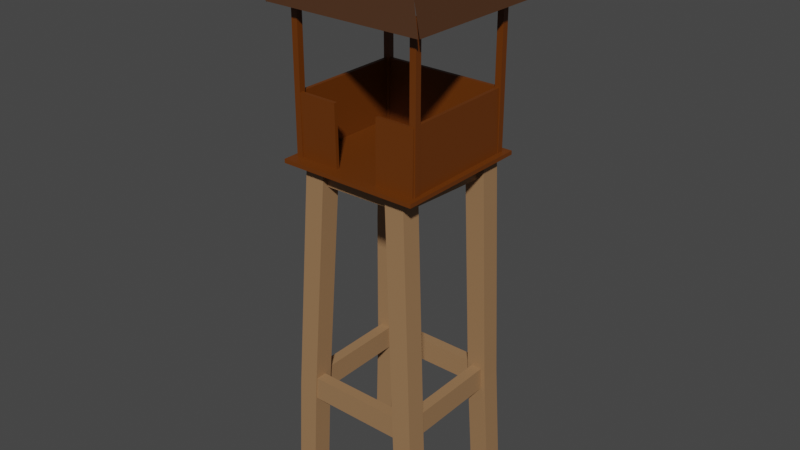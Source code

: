 # Source: tower.blend  (saved by Blender 2.91.10; exported with 4.5.12 LTS)
import bpy
from mathutils import Matrix  # noqa: F401  (used for matrix-valued properties, if any)

bpy.ops.wm.read_factory_settings(use_empty=True)
scene = bpy.context.scene
scene.name = 'Scene'

# ---- collections
col_collection = bpy.data.collections.new('Collection'); scene.collection.children.link(col_collection)

# ---- materials (node trees are filled in below, after node groups)
mat_material_004 = bpy.data.materials.new('Material.004')
mat_material_004.use_transparent_shadow = False
mat_material_001 = bpy.data.materials.new('Material.001')
mat_material_001.use_transparent_shadow = False
mat_material_003 = bpy.data.materials.new('Material.003')
mat_material_003.use_transparent_shadow = False
mat_material_005 = bpy.data.materials.new('Material.005')
mat_material_005.use_transparent_shadow = False
mat_material_007 = bpy.data.materials.new('Material.007')
mat_material_007.use_transparent_shadow = False
mat_material_008 = bpy.data.materials.new('Material.008')
mat_material_008.use_transparent_shadow = False
mat_material_006 = bpy.data.materials.new('Material.006')
mat_material_006.use_transparent_shadow = False
mat_material_011 = bpy.data.materials.new('Material.011')
mat_material_011.use_transparent_shadow = False
mat_material_009 = bpy.data.materials.new('Material.009')
mat_material_009.use_transparent_shadow = False
mat_material_010 = bpy.data.materials.new('Material.010')
mat_material_010.use_transparent_shadow = False
mat_material_002 = bpy.data.materials.new('Material.002')
mat_material_002.use_transparent_shadow = False
mat_material_012 = bpy.data.materials.new('Material.012')
mat_material_012.use_transparent_shadow = False
mat_material_014 = bpy.data.materials.new('Material.014')
mat_material_014.use_transparent_shadow = False
mat_material_015 = bpy.data.materials.new('Material.015')
mat_material_015.use_transparent_shadow = False

# ---- material node trees
mat_material_004.use_nodes = True; mat_material_004.node_tree.nodes.clear()
_N = mat_material_004.node_tree.nodes; _L = mat_material_004.node_tree.links
n0 = _N.new('ShaderNodeBsdfPrincipled'); n0.name = 'Principled BSDF'; n0.location = (10, 300)
n0.distribution = 'GGX'
n0.subsurface_method = 'BURLEY'
n0.inputs[0].default_value = (0.3278, 0.1812, 0.0865, 1.0)
n0.inputs[3].default_value = 1.45
n0.inputs[27].default_value = (0.0, 0.0, 0.0, 1.0)
n0.inputs[28].default_value = 1.0
n1 = _N.new('ShaderNodeOutputMaterial'); n1.name = 'Material Output'; n1.location = (300, 300)
_L.new(n0.outputs[0], n1.inputs[0])
n1.is_active_output = True
mat_material_001.use_nodes = True; mat_material_001.node_tree.nodes.clear()
_N = mat_material_001.node_tree.nodes; _L = mat_material_001.node_tree.links
n0 = _N.new('ShaderNodeBsdfPrincipled'); n0.name = 'Principled BSDF'; n0.location = (10, 300)
n0.distribution = 'GGX'
n0.subsurface_method = 'BURLEY'
n0.inputs[0].default_value = (0.3278, 0.1812, 0.0865, 1.0)
n0.inputs[3].default_value = 1.45
n0.inputs[27].default_value = (0.0, 0.0, 0.0, 1.0)
n0.inputs[28].default_value = 1.0
n1 = _N.new('ShaderNodeOutputMaterial'); n1.name = 'Material Output'; n1.location = (300, 300)
_L.new(n0.outputs[0], n1.inputs[0])
n1.is_active_output = True
mat_material_003.use_nodes = True; mat_material_003.node_tree.nodes.clear()
_N = mat_material_003.node_tree.nodes; _L = mat_material_003.node_tree.links
n0 = _N.new('ShaderNodeOutputMaterial'); n0.name = 'Material Output'; n0.location = (300, 300)
n1 = _N.new('ShaderNodeBsdfPrincipled'); n1.name = 'Principled BSDF'; n1.location = (10, 300)
n1.distribution = 'GGX'
n1.subsurface_method = 'BURLEY'
n1.inputs[0].default_value = (0.3278, 0.1812, 0.0865, 1.0)
n1.inputs[3].default_value = 1.45
n1.inputs[27].default_value = (0.0, 0.0, 0.0, 1.0)
n1.inputs[28].default_value = 1.0
_L.new(n1.outputs[0], n0.inputs[0])
n0.is_active_output = True
mat_material_005.use_nodes = True; mat_material_005.node_tree.nodes.clear()
_N = mat_material_005.node_tree.nodes; _L = mat_material_005.node_tree.links
n0 = _N.new('ShaderNodeBsdfPrincipled'); n0.name = 'Principled BSDF'; n0.location = (10, 300)
n0.distribution = 'GGX'
n0.subsurface_method = 'BURLEY'
n0.inputs[0].default_value = (0.3278, 0.1812, 0.0865, 1.0)
n0.inputs[3].default_value = 1.45
n0.inputs[27].default_value = (0.0, 0.0, 0.0, 1.0)
n0.inputs[28].default_value = 1.0
n1 = _N.new('ShaderNodeOutputMaterial'); n1.name = 'Material Output'; n1.location = (300, 300)
_L.new(n0.outputs[0], n1.inputs[0])
n1.is_active_output = True
mat_material_007.use_nodes = True; mat_material_007.node_tree.nodes.clear()
_N = mat_material_007.node_tree.nodes; _L = mat_material_007.node_tree.links
n0 = _N.new('ShaderNodeBsdfPrincipled'); n0.name = 'Principled BSDF'; n0.location = (10, 300)
n0.distribution = 'GGX'
n0.subsurface_method = 'BURLEY'
n0.inputs[0].default_value = (0.3278, 0.1812, 0.0865, 1.0)
n0.inputs[3].default_value = 1.45
n0.inputs[27].default_value = (0.0, 0.0, 0.0, 1.0)
n0.inputs[28].default_value = 1.0
n1 = _N.new('ShaderNodeOutputMaterial'); n1.name = 'Material Output'; n1.location = (300, 300)
_L.new(n0.outputs[0], n1.inputs[0])
n1.is_active_output = True
mat_material_008.use_nodes = True; mat_material_008.node_tree.nodes.clear()
_N = mat_material_008.node_tree.nodes; _L = mat_material_008.node_tree.links
n0 = _N.new('ShaderNodeBsdfPrincipled'); n0.name = 'Principled BSDF'; n0.location = (10, 300)
n0.distribution = 'GGX'
n0.subsurface_method = 'BURLEY'
n0.inputs[0].default_value = (0.3278, 0.1812, 0.0865, 1.0)
n0.inputs[3].default_value = 1.45
n0.inputs[27].default_value = (0.0, 0.0, 0.0, 1.0)
n0.inputs[28].default_value = 1.0
n1 = _N.new('ShaderNodeOutputMaterial'); n1.name = 'Material Output'; n1.location = (300, 300)
_L.new(n0.outputs[0], n1.inputs[0])
n1.is_active_output = True
mat_material_006.use_nodes = True; mat_material_006.node_tree.nodes.clear()
_N = mat_material_006.node_tree.nodes; _L = mat_material_006.node_tree.links
n0 = _N.new('ShaderNodeBsdfPrincipled'); n0.name = 'Principled BSDF'; n0.location = (10, 300)
n0.distribution = 'GGX'
n0.subsurface_method = 'BURLEY'
n0.inputs[0].default_value = (0.3278, 0.1812, 0.0865, 1.0)
n0.inputs[3].default_value = 1.45
n0.inputs[27].default_value = (0.0, 0.0, 0.0, 1.0)
n0.inputs[28].default_value = 1.0
n1 = _N.new('ShaderNodeOutputMaterial'); n1.name = 'Material Output'; n1.location = (300, 300)
_L.new(n0.outputs[0], n1.inputs[0])
n1.is_active_output = True
mat_material_011.use_nodes = True; mat_material_011.node_tree.nodes.clear()
_N = mat_material_011.node_tree.nodes; _L = mat_material_011.node_tree.links
n0 = _N.new('ShaderNodeBsdfPrincipled'); n0.name = 'Principled BSDF'; n0.location = (10, 300)
n0.distribution = 'GGX'
n0.subsurface_method = 'BURLEY'
n0.inputs[0].default_value = (0.3278, 0.1812, 0.0865, 1.0)
n0.inputs[3].default_value = 1.45
n0.inputs[27].default_value = (0.0, 0.0, 0.0, 1.0)
n0.inputs[28].default_value = 1.0
n1 = _N.new('ShaderNodeOutputMaterial'); n1.name = 'Material Output'; n1.location = (300, 300)
_L.new(n0.outputs[0], n1.inputs[0])
n1.is_active_output = True
mat_material_009.use_nodes = True; mat_material_009.node_tree.nodes.clear()
_N = mat_material_009.node_tree.nodes; _L = mat_material_009.node_tree.links
n0 = _N.new('ShaderNodeBsdfPrincipled'); n0.name = 'Principled BSDF'; n0.location = (10, 300)
n0.distribution = 'GGX'
n0.subsurface_method = 'BURLEY'
n0.inputs[0].default_value = (0.3278, 0.1812, 0.0865, 1.0)
n0.inputs[3].default_value = 1.45
n0.inputs[27].default_value = (0.0, 0.0, 0.0, 1.0)
n0.inputs[28].default_value = 1.0
n1 = _N.new('ShaderNodeOutputMaterial'); n1.name = 'Material Output'; n1.location = (300, 300)
_L.new(n0.outputs[0], n1.inputs[0])
n1.is_active_output = True
mat_material_010.use_nodes = True; mat_material_010.node_tree.nodes.clear()
_N = mat_material_010.node_tree.nodes; _L = mat_material_010.node_tree.links
n0 = _N.new('ShaderNodeBsdfPrincipled'); n0.name = 'Principled BSDF'; n0.location = (10, 300)
n0.distribution = 'GGX'
n0.subsurface_method = 'BURLEY'
n0.inputs[0].default_value = (0.3278, 0.1812, 0.0865, 1.0)
n0.inputs[3].default_value = 1.45
n0.inputs[27].default_value = (0.0, 0.0, 0.0, 1.0)
n0.inputs[28].default_value = 1.0
n1 = _N.new('ShaderNodeOutputMaterial'); n1.name = 'Material Output'; n1.location = (300, 300)
_L.new(n0.outputs[0], n1.inputs[0])
n1.is_active_output = True
mat_material_002.use_nodes = True; mat_material_002.node_tree.nodes.clear()
_N = mat_material_002.node_tree.nodes; _L = mat_material_002.node_tree.links
n0 = _N.new('ShaderNodeBsdfPrincipled'); n0.name = 'Principled BSDF'; n0.location = (10, 300)
n0.distribution = 'GGX'
n0.subsurface_method = 'BURLEY'
n0.inputs[0].default_value = (0.3278, 0.1812, 0.0865, 1.0)
n0.inputs[3].default_value = 1.45
n0.inputs[27].default_value = (0.0, 0.0, 0.0, 1.0)
n0.inputs[28].default_value = 1.0
n1 = _N.new('ShaderNodeOutputMaterial'); n1.name = 'Material Output'; n1.location = (300, 300)
_L.new(n0.outputs[0], n1.inputs[0])
n1.is_active_output = True
mat_material_012.use_nodes = True; mat_material_012.node_tree.nodes.clear()
_N = mat_material_012.node_tree.nodes; _L = mat_material_012.node_tree.links
n0 = _N.new('ShaderNodeBsdfPrincipled'); n0.name = 'Principled BSDF'; n0.location = (10, 300)
n0.distribution = 'GGX'
n0.subsurface_method = 'BURLEY'
n0.inputs[0].default_value = (0.1329, 0.0331, 0.0, 1.0)
n0.inputs[3].default_value = 1.45
n0.inputs[27].default_value = (0.0, 0.0, 0.0, 1.0)
n0.inputs[28].default_value = 1.0
n1 = _N.new('ShaderNodeOutputMaterial'); n1.name = 'Material Output'; n1.location = (300, 300)
_L.new(n0.outputs[0], n1.inputs[0])
n1.is_active_output = True
mat_material_014.use_nodes = True; mat_material_014.node_tree.nodes.clear()
_N = mat_material_014.node_tree.nodes; _L = mat_material_014.node_tree.links
n0 = _N.new('ShaderNodeBsdfPrincipled'); n0.name = 'Principled BSDF'; n0.location = (10, 300)
n0.distribution = 'GGX'
n0.subsurface_method = 'BURLEY'
n0.inputs[0].default_value = (0.05613, 0.02217, 0.008023, 1.0)
n0.inputs[3].default_value = 1.45
n0.inputs[27].default_value = (0.0, 0.0, 0.0, 1.0)
n0.inputs[28].default_value = 1.0
n1 = _N.new('ShaderNodeOutputMaterial'); n1.name = 'Material Output'; n1.location = (300, 300)
_L.new(n0.outputs[0], n1.inputs[0])
n1.is_active_output = True
mat_material_015.use_nodes = True; mat_material_015.node_tree.nodes.clear()
_N = mat_material_015.node_tree.nodes; _L = mat_material_015.node_tree.links
n0 = _N.new('ShaderNodeBsdfPrincipled'); n0.name = 'Principled BSDF'; n0.location = (10, 300)
n0.distribution = 'GGX'
n0.subsurface_method = 'BURLEY'
n0.inputs[0].default_value = (0.05613, 0.02217, 0.008023, 1.0)
n0.inputs[3].default_value = 1.45
n0.inputs[27].default_value = (0.0, 0.0, 0.0, 1.0)
n0.inputs[28].default_value = 1.0
n1 = _N.new('ShaderNodeOutputMaterial'); n1.name = 'Material Output'; n1.location = (300, 300)
_L.new(n0.outputs[0], n1.inputs[0])
n1.is_active_output = True

# ---- world
world_world = bpy.data.worlds.new('World'); scene.world = world_world
world_world.use_nodes = True; world_world.node_tree.nodes.clear()
_N = world_world.node_tree.nodes; _L = world_world.node_tree.links
n0 = _N.new('ShaderNodeOutputWorld'); n0.name = 'World Output'; n0.location = (300, 300)
n1 = _N.new('ShaderNodeBackground'); n1.name = 'Background'; n1.location = (10, 300)
n1.inputs[0].default_value = (0.05088, 0.05088, 0.05088, 1.0)
_L.new(n1.outputs[0], n0.inputs[0])
n0.is_active_output = True
world_world.color = (0.05088, 0.05088, 0.05088)
world_world.use_sun_shadow = False
world_world.sun_shadow_jitter_overblur = 0.0

# ---- meshes
me_cube_003 = bpy.data.meshes.new('Cube.003')
me_cube_003.from_pydata([(-0.2245, -1.424, -1.007), (-2.618, -0.03307, 1.019), (-0.2245, 0.5762, -1.007), (-2.618, 1.967, 1.019), (1.776, -1.424, -1.007), (-0.6182, -0.03307, 1.019), (1.776, 0.5762, -1.007), (-0.6182, 1.967, 1.019), (-1.0, -1.0, -0.3393), (-1.0, 1.0, -0.3393), (1.0, 1.0, -0.3393), (1.0, -1.0, -0.3393), (-12.95, -1.326, -1.027), (-11.22, -0.3347, 1.027), (-12.95, 0.6739, -1.027), (-11.22, 1.665, 1.027), (-10.95, -1.326, -1.027), (-9.222, -0.3347, 1.027), (-10.95, 0.6739, -1.027), (-9.222, 1.665, 1.027), (-12.59, -1.0, -0.3471), (-12.59, 1.0, -0.3471), (-10.59, 1.0, -0.3471), (-10.59, -1.0, -0.3471)], [], [(8, 1, 3, 9), (9, 3, 7, 10), (10, 7, 5, 11), (11, 5, 1, 8), (2, 6, 4, 0), (7, 3, 1, 5), (4, 11, 8, 0), (6, 10, 11, 4), (2, 9, 10, 6), (0, 8, 9, 2), (20, 13, 15, 21), (21, 15, 19, 22), (22, 19, 17, 23), (23, 17, 13, 20), (14, 18, 16, 12), (19, 15, 13, 17), (16, 23, 20, 12), (18, 22, 23, 16), (14, 21, 22, 18), (12, 20, 21, 14)])
_uv = me_cube_003.uv_layers.new(name='UVMap')
_uv.uv.foreach_set('vector', [0.4576, 0.0, 0.625, 0.0, 0.625, 0.25, 0.4576, 0.25, 0.4576, 0.25, 0.625, 0.25, 0.625, 0.5, 0.4576, 0.5, 0.4576, 0.5, 0.625, 0.5, 0.625, 0.75, 0.4576, 0.75, 0.4576, 0.75, 0.625, 0.75, 0.625, 1.0, 0.4576, 1.0, 0.125, 0.5, 0.375, 0.5, 0.375, 0.75, 0.125, 0.75, 0.625, 0.5, 0.875, 0.5, 0.875, 0.75, 0.625, 0.75, 0.375, 0.75, 0.4576, 0.75, 0.4576, 1.0, 0.375, 1.0, 0.375, 0.5, 0.4576, 0.5, 0.4576, 0.75, 0.375, 0.75, 0.375, 0.25, 0.4576, 0.25, 0.4576, 0.5, 0.375, 0.5, 0.375, 0.0, 0.4576, 0.0, 0.4576, 0.25, 0.375, 0.25, 0.4577, 0.0, 0.625, 0.0, 0.625, 0.25, 0.4577, 0.25, 0.4577, 0.25, 0.625, 0.25, 0.625, 0.5, 0.4577, 0.5, 0.4577, 0.5, 0.625, 0.5, 0.625, 0.75, 0.4577, 0.75, 0.4577, 0.75, 0.625, 0.75, 0.625, 1.0, 0.4577, 1.0, 0.125, 0.5, 0.375, 0.5, 0.375, 0.75, 0.125, 0.75, 0.625, 0.5, 0.875, 0.5, 0.875, 0.75, 0.625, 0.75, 0.375, 0.75, 0.4577, 0.75, 0.4577, 1.0, 0.375, 1.0, 0.375, 0.5, 0.4577, 0.5, 0.4577, 0.75, 0.375, 0.75, 0.375, 0.25, 0.4577, 0.25, 0.4577, 0.5, 0.375, 0.5, 0.375, 0.0, 0.4577, 0.0, 0.4577, 0.25, 0.375, 0.25])
me_cube_003.materials.append(mat_material_004)
me_cube_003.use_remesh_fix_poles = True
me_cube_003.use_remesh_preserve_attributes = False
me_cube_003.use_mirror_vertex_groups = False
me_cube_003.update()
me_cube_004 = bpy.data.meshes.new('Cube.004')
me_cube_004.from_pydata([(-0.6334, -0.3115, -1.033), (-1.475, -1.836, 0.9976), (-0.6334, 1.688, -1.033), (-1.475, 0.164, 0.9976), (1.367, -0.3115, -1.033), (0.5249, -1.836, 0.9976), (1.367, 1.688, -1.033), (0.5249, 0.164, 0.9976), (-1.0, -1.0, -0.3175), (-1.0, 1.0, -0.3175), (1.0, 1.0, -0.3175), (1.0, -1.0, -0.3175)], [], [(8, 1, 3, 9), (9, 3, 7, 10), (10, 7, 5, 11), (11, 5, 1, 8), (2, 6, 4, 0), (7, 3, 1, 5), (4, 11, 8, 0), (6, 10, 11, 4), (2, 9, 10, 6), (0, 8, 9, 2)])
_uv = me_cube_004.uv_layers.new(name='UVMap')
_uv.uv.foreach_set('vector', [0.4603, 0.0, 0.625, 0.0, 0.625, 0.25, 0.4603, 0.25, 0.4603, 0.25, 0.625, 0.25, 0.625, 0.5, 0.4603, 0.5, 0.4603, 0.5, 0.625, 0.5, 0.625, 0.75, 0.4603, 0.75, 0.4603, 0.75, 0.625, 0.75, 0.625, 1.0, 0.4603, 1.0, 0.125, 0.5, 0.375, 0.5, 0.375, 0.75, 0.125, 0.75, 0.625, 0.5, 0.875, 0.5, 0.875, 0.75, 0.625, 0.75, 0.375, 0.75, 0.4603, 0.75, 0.4603, 1.0, 0.375, 1.0, 0.375, 0.5, 0.4603, 0.5, 0.4603, 0.75, 0.375, 0.75, 0.375, 0.25, 0.4603, 0.25, 0.4603, 0.5, 0.375, 0.5, 0.375, 0.0, 0.4603, 0.0, 0.4603, 0.25, 0.375, 0.25])
me_cube_004.materials.append(mat_material_001)
me_cube_004.use_remesh_fix_poles = True
me_cube_004.use_remesh_preserve_attributes = False
me_cube_004.use_mirror_vertex_groups = False
me_cube_004.update()
me_cube_006 = bpy.data.meshes.new('Cube.006')
me_cube_006.from_pydata([(-1.587, -0.7298, -1.013), (-0.1103, -1.598, 1.0), (-1.587, 1.27, -1.013), (-0.1103, 0.1105, 1.0), (0.4131, -0.7298, -1.013), (1.598, -1.598, 1.0), (0.4131, 1.27, -1.013), (1.598, 0.1105, 1.0), (-0.7187, -1.234, 0.439), (-0.7187, 0.5549, 0.439), (1.071, 0.5549, 0.439), (1.071, -1.234, 0.439), (-0.9831, 0.906, -0.3226), (0.9178, 0.906, -0.3226), (0.9178, -0.9949, -0.3226), (-0.9831, -0.9949, -0.3226)], [], [(8, 1, 3, 9), (9, 3, 7, 10), (10, 7, 5, 11), (11, 5, 1, 8), (2, 6, 4, 0), (7, 3, 1, 5), (14, 11, 8, 15), (13, 10, 11, 14), (12, 9, 10, 13), (15, 8, 9, 12), (0, 15, 12, 2), (2, 12, 13, 6), (6, 13, 14, 4), (4, 14, 15, 0)])
_uv = me_cube_006.uv_layers.new(name='UVMap')
_uv.uv.foreach_set('vector', [0.5553, 0.0, 0.625, 0.0, 0.625, 0.25, 0.5553, 0.25, 0.5553, 0.25, 0.625, 0.25, 0.625, 0.5, 0.5553, 0.5, 0.5553, 0.5, 0.625, 0.5, 0.625, 0.75, 0.5553, 0.75, 0.5553, 0.75, 0.625, 0.75, 0.625, 1.0, 0.5553, 1.0, 0.125, 0.5, 0.375, 0.5, 0.375, 0.75, 0.125, 0.75, 0.625, 0.5, 0.875, 0.5, 0.875, 0.75, 0.625, 0.75, 0.4599, 0.75, 0.5553, 0.75, 0.5553, 1.0, 0.4599, 1.0, 0.4599, 0.5, 0.5553, 0.5, 0.5553, 0.75, 0.4599, 0.75, 0.4599, 0.25, 0.5553, 0.25, 0.5553, 0.5, 0.4599, 0.5, 0.4599, 0.0, 0.5553, 0.0, 0.5553, 0.25, 0.4599, 0.25, 0.375, 0.0, 0.4599, 0.0, 0.4599, 0.25, 0.375, 0.25, 0.375, 0.25, 0.4599, 0.25, 0.4599, 0.5, 0.375, 0.5, 0.375, 0.5, 0.4599, 0.5, 0.4599, 0.75, 0.375, 0.75, 0.375, 0.75, 0.4599, 0.75, 0.4599, 1.0, 0.375, 1.0])
me_cube_006.materials.append(mat_material_003)
me_cube_006.use_remesh_fix_poles = True
me_cube_006.use_remesh_preserve_attributes = False
me_cube_006.use_mirror_vertex_groups = False
me_cube_006.update()
me_cube_007 = bpy.data.meshes.new('Cube.007')
me_cube_007.from_pydata([(-1.0, -1.0, -1.0), (-1.0, -1.0, 1.0), (-1.0, 1.0, -1.0), (-1.0, 1.0, 1.0), (1.0, -1.0, -1.0), (1.0, -1.0, 1.0), (1.0, 1.0, -1.0), (1.0, 1.0, 1.0)], [], [(0, 1, 3, 2), (2, 3, 7, 6), (6, 7, 5, 4), (4, 5, 1, 0), (2, 6, 4, 0), (7, 3, 1, 5)])
_uv = me_cube_007.uv_layers.new(name='UVMap')
_uv.uv.foreach_set('vector', [0.375, 0.0, 0.625, 0.0, 0.625, 0.25, 0.375, 0.25, 0.375, 0.25, 0.625, 0.25, 0.625, 0.5, 0.375, 0.5, 0.375, 0.5, 0.625, 0.5, 0.625, 0.75, 0.375, 0.75, 0.375, 0.75, 0.625, 0.75, 0.625, 1.0, 0.375, 1.0, 0.125, 0.5, 0.375, 0.5, 0.375, 0.75, 0.125, 0.75, 0.625, 0.5, 0.875, 0.5, 0.875, 0.75, 0.625, 0.75])
me_cube_007.materials.append(mat_material_005)
me_cube_007.use_remesh_fix_poles = True
me_cube_007.use_remesh_preserve_attributes = False
me_cube_007.use_mirror_vertex_groups = False
me_cube_007.update()
me_cube_008 = bpy.data.meshes.new('Cube.008')
me_cube_008.from_pydata([(-1.0, -1.0, -1.0), (-1.0, -1.0, 1.0), (-1.0, 1.0, -1.0), (-1.0, 1.0, 1.0), (1.0, -1.0, -1.0), (1.0, -1.0, 1.0), (1.0, 1.0, -1.0), (1.0, 1.0, 1.0)], [], [(0, 1, 3, 2), (2, 3, 7, 6), (6, 7, 5, 4), (4, 5, 1, 0), (2, 6, 4, 0), (7, 3, 1, 5)])
_uv = me_cube_008.uv_layers.new(name='UVMap')
_uv.uv.foreach_set('vector', [0.375, 0.0, 0.625, 0.0, 0.625, 0.25, 0.375, 0.25, 0.375, 0.25, 0.625, 0.25, 0.625, 0.5, 0.375, 0.5, 0.375, 0.5, 0.625, 0.5, 0.625, 0.75, 0.375, 0.75, 0.375, 0.75, 0.625, 0.75, 0.625, 1.0, 0.375, 1.0, 0.125, 0.5, 0.375, 0.5, 0.375, 0.75, 0.125, 0.75, 0.625, 0.5, 0.875, 0.5, 0.875, 0.75, 0.625, 0.75])
me_cube_008.materials.append(mat_material_007)
me_cube_008.use_remesh_fix_poles = True
me_cube_008.use_remesh_preserve_attributes = False
me_cube_008.use_mirror_vertex_groups = False
me_cube_008.update()
me_cube_011 = bpy.data.meshes.new('Cube.011')
me_cube_011.from_pydata([(-1.0, -1.0, -1.0), (-1.0, -1.0, 1.0), (-1.0, 1.0, -1.0), (-1.0, 1.0, 1.0), (1.0, -1.0, -1.0), (1.0, -1.0, 1.0), (1.0, 1.0, -1.0), (1.0, 1.0, 1.0)], [], [(0, 1, 3, 2), (2, 3, 7, 6), (6, 7, 5, 4), (4, 5, 1, 0), (2, 6, 4, 0), (7, 3, 1, 5)])
_uv = me_cube_011.uv_layers.new(name='UVMap')
_uv.uv.foreach_set('vector', [0.375, 0.0, 0.625, 0.0, 0.625, 0.25, 0.375, 0.25, 0.375, 0.25, 0.625, 0.25, 0.625, 0.5, 0.375, 0.5, 0.375, 0.5, 0.625, 0.5, 0.625, 0.75, 0.375, 0.75, 0.375, 0.75, 0.625, 0.75, 0.625, 1.0, 0.375, 1.0, 0.125, 0.5, 0.375, 0.5, 0.375, 0.75, 0.125, 0.75, 0.625, 0.5, 0.875, 0.5, 0.875, 0.75, 0.625, 0.75])
me_cube_011.materials.append(mat_material_008)
me_cube_011.use_remesh_fix_poles = True
me_cube_011.use_remesh_preserve_attributes = False
me_cube_011.use_mirror_vertex_groups = False
me_cube_011.update()
me_cube_012 = bpy.data.meshes.new('Cube.012')
me_cube_012.from_pydata([(-1.0, -1.0, -1.0), (-1.0, -1.0, 1.0), (-1.0, 1.0, -1.0), (-1.0, 1.0, 1.0), (1.0, -1.0, -1.0), (1.0, -1.0, 1.0), (1.0, 1.0, -1.0), (1.0, 1.0, 1.0)], [], [(0, 1, 3, 2), (2, 3, 7, 6), (6, 7, 5, 4), (4, 5, 1, 0), (2, 6, 4, 0), (7, 3, 1, 5)])
_uv = me_cube_012.uv_layers.new(name='UVMap')
_uv.uv.foreach_set('vector', [0.375, 0.0, 0.625, 0.0, 0.625, 0.25, 0.375, 0.25, 0.375, 0.25, 0.625, 0.25, 0.625, 0.5, 0.375, 0.5, 0.375, 0.5, 0.625, 0.5, 0.625, 0.75, 0.375, 0.75, 0.375, 0.75, 0.625, 0.75, 0.625, 1.0, 0.375, 1.0, 0.125, 0.5, 0.375, 0.5, 0.375, 0.75, 0.125, 0.75, 0.625, 0.5, 0.875, 0.5, 0.875, 0.75, 0.625, 0.75])
me_cube_012.materials.append(mat_material_006)
me_cube_012.use_remesh_fix_poles = True
me_cube_012.use_remesh_preserve_attributes = False
me_cube_012.use_mirror_vertex_groups = False
me_cube_012.update()
me_cube_013 = bpy.data.meshes.new('Cube.013')
me_cube_013.from_pydata([(-1.0, -1.0, -1.0), (-1.0, -1.0, 1.0), (-1.0, 1.0, -1.0), (-1.0, 1.0, 1.0), (1.0, -1.0, -1.0), (1.0, -1.0, 1.0), (1.0, 1.0, -1.0), (1.0, 1.0, 1.0)], [], [(0, 1, 3, 2), (2, 3, 7, 6), (6, 7, 5, 4), (4, 5, 1, 0), (2, 6, 4, 0), (7, 3, 1, 5)])
_uv = me_cube_013.uv_layers.new(name='UVMap')
_uv.uv.foreach_set('vector', [0.375, 0.0, 0.625, 0.0, 0.625, 0.25, 0.375, 0.25, 0.375, 0.25, 0.625, 0.25, 0.625, 0.5, 0.375, 0.5, 0.375, 0.5, 0.625, 0.5, 0.625, 0.75, 0.375, 0.75, 0.375, 0.75, 0.625, 0.75, 0.625, 1.0, 0.375, 1.0, 0.125, 0.5, 0.375, 0.5, 0.375, 0.75, 0.125, 0.75, 0.625, 0.5, 0.875, 0.5, 0.875, 0.75, 0.625, 0.75])
me_cube_013.materials.append(mat_material_011)
me_cube_013.use_remesh_fix_poles = True
me_cube_013.use_remesh_preserve_attributes = False
me_cube_013.use_mirror_vertex_groups = False
me_cube_013.update()
me_cube_016 = bpy.data.meshes.new('Cube.016')
me_cube_016.from_pydata([(-1.0, -1.0, -1.0), (-1.0, -1.0, 1.0), (-1.0, 1.0, -1.0), (-1.0, 1.0, 1.0), (1.0, -1.0, -1.0), (1.0, -1.0, 1.0), (1.0, 1.0, -1.0), (1.0, 1.0, 1.0)], [], [(0, 1, 3, 2), (2, 3, 7, 6), (6, 7, 5, 4), (4, 5, 1, 0), (2, 6, 4, 0), (7, 3, 1, 5)])
_uv = me_cube_016.uv_layers.new(name='UVMap')
_uv.uv.foreach_set('vector', [0.375, 0.0, 0.625, 0.0, 0.625, 0.25, 0.375, 0.25, 0.375, 0.25, 0.625, 0.25, 0.625, 0.5, 0.375, 0.5, 0.375, 0.5, 0.625, 0.5, 0.625, 0.75, 0.375, 0.75, 0.375, 0.75, 0.625, 0.75, 0.625, 1.0, 0.375, 1.0, 0.125, 0.5, 0.375, 0.5, 0.375, 0.75, 0.125, 0.75, 0.625, 0.5, 0.875, 0.5, 0.875, 0.75, 0.625, 0.75])
me_cube_016.materials.append(mat_material_009)
me_cube_016.use_remesh_fix_poles = True
me_cube_016.use_remesh_preserve_attributes = False
me_cube_016.use_mirror_vertex_groups = False
me_cube_016.update()
me_cube_017 = bpy.data.meshes.new('Cube.017')
me_cube_017.from_pydata([(-1.0, -1.0, -1.0), (-1.0, -1.0, 1.0), (-1.0, 1.0, -1.0), (-1.0, 1.0, 1.0), (1.0, -1.0, -1.0), (1.0, -1.0, 1.0), (1.0, 1.0, -1.0), (1.0, 1.0, 1.0)], [], [(0, 1, 3, 2), (2, 3, 7, 6), (6, 7, 5, 4), (4, 5, 1, 0), (2, 6, 4, 0), (7, 3, 1, 5)])
_uv = me_cube_017.uv_layers.new(name='UVMap')
_uv.uv.foreach_set('vector', [0.375, 0.0, 0.625, 0.0, 0.625, 0.25, 0.375, 0.25, 0.375, 0.25, 0.625, 0.25, 0.625, 0.5, 0.375, 0.5, 0.375, 0.5, 0.625, 0.5, 0.625, 0.75, 0.375, 0.75, 0.375, 0.75, 0.625, 0.75, 0.625, 1.0, 0.375, 1.0, 0.125, 0.5, 0.375, 0.5, 0.375, 0.75, 0.125, 0.75, 0.625, 0.5, 0.875, 0.5, 0.875, 0.75, 0.625, 0.75])
me_cube_017.materials.append(mat_material_010)
me_cube_017.use_remesh_fix_poles = True
me_cube_017.use_remesh_preserve_attributes = False
me_cube_017.use_mirror_vertex_groups = False
me_cube_017.update()
me_cube_018 = bpy.data.meshes.new('Cube.018')
me_cube_018.from_pydata([(-1.0, -1.0, -1.0), (-1.0, -1.0, 1.0), (-1.0, 1.0, -1.0), (-1.0, 1.0, 1.0), (1.0, -1.0, -1.0), (1.0, -1.0, 1.0), (1.0, 1.0, -1.0), (1.0, 1.0, 1.0)], [], [(0, 1, 3, 2), (2, 3, 7, 6), (6, 7, 5, 4), (4, 5, 1, 0), (2, 6, 4, 0), (7, 3, 1, 5)])
_uv = me_cube_018.uv_layers.new(name='UVMap')
_uv.uv.foreach_set('vector', [0.375, 0.0, 0.625, 0.0, 0.625, 0.25, 0.375, 0.25, 0.375, 0.25, 0.625, 0.25, 0.625, 0.5, 0.375, 0.5, 0.375, 0.5, 0.625, 0.5, 0.625, 0.75, 0.375, 0.75, 0.375, 0.75, 0.625, 0.75, 0.625, 1.0, 0.375, 1.0, 0.125, 0.5, 0.375, 0.5, 0.375, 0.75, 0.125, 0.75, 0.625, 0.5, 0.875, 0.5, 0.875, 0.75, 0.625, 0.75])
me_cube_018.materials.append(mat_material_002)
me_cube_018.use_remesh_fix_poles = True
me_cube_018.use_remesh_preserve_attributes = False
me_cube_018.use_mirror_vertex_groups = False
me_cube_018.update()
me_cube_025 = bpy.data.meshes.new('Cube.025')
me_cube_025.from_pydata([(-1.0, -1.0, -1.0), (-1.0, -1.0, 1.0), (-1.0, 1.0, -1.0), (-1.0, 1.0, 1.0), (1.0, -1.0, -1.0), (1.0, -1.0, 1.0), (1.0, 1.0, -1.0), (1.0, 1.0, 1.0), (1.097, -5.937, 6.227), (0.9697, -5.937, 6.263), (1.025, -5.947, -76.25), (0.8978, -5.947, -76.21), (1.101, 1.269, 6.109), (0.9745, 1.269, 6.145), (1.029, 1.258, -76.37), (0.9025, 1.259, -76.33), (-0.9812, -5.723, -3.829), (-0.9811, -5.549, -3.832), (-1.04, -5.731, -71.04), (-1.04, -5.557, -71.05), (1.005, -5.726, -4.382), (1.005, -5.552, -4.385), (0.9465, -5.734, -71.6), (0.9466, -5.561, -71.6), (-1.009, 0.7906, 0.5623), (-1.011, 0.9684, 0.5373), (-1.072, 0.7132, -70.25), (-1.073, 0.891, -70.27), (1.026, 0.8368, -0.0206), (1.024, 1.015, -0.04559), (0.9631, 0.7594, -70.83), (0.9614, 0.9372, -70.86), (-1.063, -5.607, -70.94), (-1.063, -5.607, -68.94), (-1.063, 0.8958, -70.94), (-1.063, 0.8958, -68.94), (0.9375, -5.607, -70.94), (0.9375, -5.607, -68.94), (0.9375, 0.8958, -70.94), (0.9375, 0.8958, -68.94), (-1.001, -3.378, 0.1197), (-1.005, -3.376, -1.879), (-1.003, -5.483, -0.2243), (-1.006, -5.481, -2.223), (0.9977, -3.381, -0.9961), (0.9943, -3.378, -2.995), (0.996, -5.486, -1.34), (0.9925, -5.483, -3.339), (1.038, -5.711, -0.5684), (-3.879, -5.703, 0.8022), (1.035, -5.712, -4.231), (-3.882, -5.704, -2.86), (1.038, -5.391, -0.5736), (-3.879, -5.383, 0.7969), (1.035, -5.392, -4.236), (-3.882, -5.384, -2.865), (0.9788, -5.72, -68.6), (-3.939, -5.712, -67.23), (0.9756, -5.72, -72.26), (-3.942, -5.712, -70.89), (0.979, -5.4, -68.61), (-3.938, -5.392, -67.24), (0.9758, -5.4, -72.27), (-3.941, -5.392, -70.9), (0.9829, 0.6483, -68.71), (-3.934, 0.6564, -67.34), (0.9797, 0.6479, -72.37), (-3.938, 0.6559, -71.0), (0.9831, 0.9683, -68.71), (-3.934, 0.9763, -67.34), (0.9799, 0.9678, -72.37), (-3.937, 0.9759, -71.0), (1.043, 0.7466, -0.1217), (-3.874, 0.7546, 1.249), (1.04, 0.7462, -3.784), (-3.878, 0.7542, -2.413), (1.043, 1.067, -0.1269), (-3.874, 1.075, 1.244), (1.04, 1.066, -3.789), (-3.877, 1.074, -2.419)], [], [(0, 1, 3, 2), (2, 3, 7, 6), (6, 7, 5, 4), (4, 5, 1, 0), (2, 6, 4, 0), (7, 3, 1, 5), (8, 9, 11, 10), (10, 11, 15, 14), (14, 15, 13, 12), (12, 13, 9, 8), (10, 14, 12, 8), (15, 11, 9, 13), (16, 17, 19, 18), (18, 19, 23, 22), (22, 23, 21, 20), (20, 21, 17, 16), (18, 22, 20, 16), (23, 19, 17, 21), (24, 25, 27, 26), (26, 27, 31, 30), (30, 31, 29, 28), (28, 29, 25, 24), (26, 30, 28, 24), (31, 27, 25, 29), (32, 33, 35, 34), (34, 35, 39, 38), (38, 39, 37, 36), (36, 37, 33, 32), (34, 38, 36, 32), (39, 35, 33, 37), (40, 41, 43, 42), (42, 43, 47, 46), (46, 47, 45, 44), (44, 45, 41, 40), (42, 46, 44, 40), (47, 43, 41, 45), (48, 49, 51, 50), (50, 51, 55, 54), (54, 55, 53, 52), (52, 53, 49, 48), (50, 54, 52, 48), (55, 51, 49, 53), (56, 57, 59, 58), (58, 59, 63, 62), (62, 63, 61, 60), (60, 61, 57, 56), (58, 62, 60, 56), (63, 59, 57, 61), (64, 65, 67, 66), (66, 67, 71, 70), (70, 71, 69, 68), (68, 69, 65, 64), (66, 70, 68, 64), (71, 67, 65, 69), (72, 73, 75, 74), (74, 75, 79, 78), (78, 79, 77, 76), (76, 77, 73, 72), (74, 78, 76, 72), (79, 75, 73, 77)])
_uv = me_cube_025.uv_layers.new(name='UVMap')
_uv.uv.foreach_set('vector', [0.375, 0.0, 0.625, 0.0, 0.625, 0.25, 0.375, 0.25, 0.375, 0.25, 0.625, 0.25, 0.625, 0.5, 0.375, 0.5, 0.375, 0.5, 0.625, 0.5, 0.625, 0.75, 0.375, 0.75, 0.375, 0.75, 0.625, 0.75, 0.625, 1.0, 0.375, 1.0, 0.125, 0.5, 0.375, 0.5, 0.375, 0.75, 0.125, 0.75, 0.625, 0.5, 0.875, 0.5, 0.875, 0.75, 0.625, 0.75, 0.375, 0.0, 0.625, 0.0, 0.625, 0.25, 0.375, 0.25, 0.375, 0.25, 0.625, 0.25, 0.625, 0.5, 0.375, 0.5, 0.375, 0.5, 0.625, 0.5, 0.625, 0.75, 0.375, 0.75, 0.375, 0.75, 0.625, 0.75, 0.625, 1.0, 0.375, 1.0, 0.125, 0.5, 0.375, 0.5, 0.375, 0.75, 0.125, 0.75, 0.625, 0.5, 0.875, 0.5, 0.875, 0.75, 0.625, 0.75, 0.375, 0.0, 0.625, 0.0, 0.625, 0.25, 0.375, 0.25, 0.375, 0.25, 0.625, 0.25, 0.625, 0.5, 0.375, 0.5, 0.375, 0.5, 0.625, 0.5, 0.625, 0.75, 0.375, 0.75, 0.375, 0.75, 0.625, 0.75, 0.625, 1.0, 0.375, 1.0, 0.125, 0.5, 0.375, 0.5, 0.375, 0.75, 0.125, 0.75, 0.625, 0.5, 0.875, 0.5, 0.875, 0.75, 0.625, 0.75, 0.375, 0.0, 0.625, 0.0, 0.625, 0.25, 0.375, 0.25, 0.375, 0.25, 0.625, 0.25, 0.625, 0.5, 0.375, 0.5, 0.375, 0.5, 0.625, 0.5, 0.625, 0.75, 0.375, 0.75, 0.375, 0.75, 0.625, 0.75, 0.625, 1.0, 0.375, 1.0, 0.125, 0.5, 0.375, 0.5, 0.375, 0.75, 0.125, 0.75, 0.625, 0.5, 0.875, 0.5, 0.875, 0.75, 0.625, 0.75, 0.375, 0.0, 0.625, 0.0, 0.625, 0.25, 0.375, 0.25, 0.375, 0.25, 0.625, 0.25, 0.625, 0.5, 0.375, 0.5, 0.375, 0.5, 0.625, 0.5, 0.625, 0.75, 0.375, 0.75, 0.375, 0.75, 0.625, 0.75, 0.625, 1.0, 0.375, 1.0, 0.125, 0.5, 0.375, 0.5, 0.375, 0.75, 0.125, 0.75, 0.625, 0.5, 0.875, 0.5, 0.875, 0.75, 0.625, 0.75, 0.375, 0.0, 0.625, 0.0, 0.625, 0.25, 0.375, 0.25, 0.375, 0.25, 0.625, 0.25, 0.625, 0.5, 0.375, 0.5, 0.375, 0.5, 0.625, 0.5, 0.625, 0.75, 0.375, 0.75, 0.375, 0.75, 0.625, 0.75, 0.625, 1.0, 0.375, 1.0, 0.125, 0.5, 0.375, 0.5, 0.375, 0.75, 0.125, 0.75, 0.625, 0.5, 0.875, 0.5, 0.875, 0.75, 0.625, 0.75, 0.375, 0.0, 0.625, 0.0, 0.625, 0.25, 0.375, 0.25, 0.375, 0.25, 0.625, 0.25, 0.625, 0.5, 0.375, 0.5, 0.375, 0.5, 0.625, 0.5, 0.625, 0.75, 0.375, 0.75, 0.375, 0.75, 0.625, 0.75, 0.625, 1.0, 0.375, 1.0, 0.125, 0.5, 0.375, 0.5, 0.375, 0.75, 0.125, 0.75, 0.625, 0.5, 0.875, 0.5, 0.875, 0.75, 0.625, 0.75, 0.375, 0.0, 0.625, 0.0, 0.625, 0.25, 0.375, 0.25, 0.375, 0.25, 0.625, 0.25, 0.625, 0.5, 0.375, 0.5, 0.375, 0.5, 0.625, 0.5, 0.625, 0.75, 0.375, 0.75, 0.375, 0.75, 0.625, 0.75, 0.625, 1.0, 0.375, 1.0, 0.125, 0.5, 0.375, 0.5, 0.375, 0.75, 0.125, 0.75, 0.625, 0.5, 0.875, 0.5, 0.875, 0.75, 0.625, 0.75, 0.375, 0.0, 0.625, 0.0, 0.625, 0.25, 0.375, 0.25, 0.375, 0.25, 0.625, 0.25, 0.625, 0.5, 0.375, 0.5, 0.375, 0.5, 0.625, 0.5, 0.625, 0.75, 0.375, 0.75, 0.375, 0.75, 0.625, 0.75, 0.625, 1.0, 0.375, 1.0, 0.125, 0.5, 0.375, 0.5, 0.375, 0.75, 0.125, 0.75, 0.625, 0.5, 0.875, 0.5, 0.875, 0.75, 0.625, 0.75, 0.375, 0.0, 0.625, 0.0, 0.625, 0.25, 0.375, 0.25, 0.375, 0.25, 0.625, 0.25, 0.625, 0.5, 0.375, 0.5, 0.375, 0.5, 0.625, 0.5, 0.625, 0.75, 0.375, 0.75, 0.375, 0.75, 0.625, 0.75, 0.625, 1.0, 0.375, 1.0, 0.125, 0.5, 0.375, 0.5, 0.375, 0.75, 0.125, 0.75, 0.625, 0.5, 0.875, 0.5, 0.875, 0.75, 0.625, 0.75])
me_cube_025.materials.append(mat_material_012)
me_cube_025.use_remesh_fix_poles = True
me_cube_025.use_remesh_preserve_attributes = False
me_cube_025.use_mirror_vertex_groups = False
me_cube_025.update()
me_plane_003 = bpy.data.meshes.new('Plane.003')
me_plane_003.from_pydata([(-1.0, -1.0, 0.0), (1.0, -1.0, 0.0), (-0.0308, 1.0, 0.0), (0.0308, 1.0, 0.0)], [], [(0, 1, 3, 2)])
_uv = me_plane_003.uv_layers.new(name='UVMap')
_uv.uv.foreach_set('vector', [0.0, 0.0, 1.0, 0.0, 1.0, 1.0, 0.0, 1.0])
me_plane_003.materials.append(mat_material_014)
me_plane_003.use_remesh_fix_poles = True
me_plane_003.use_remesh_preserve_attributes = False
me_plane_003.use_mirror_vertex_groups = False
me_plane_003.update()
me_plane_004 = bpy.data.meshes.new('Plane.004')
me_plane_004.from_pydata([(-1.0, -1.0, 0.0), (1.0, -1.0, 0.0), (-0.0308, 1.0, 0.0), (0.0308, 1.0, 0.0), (1.015, -0.983, 0.009694), (1.014, 1.312, -1.402), (-0.04214, 1.003, -0.01495), (-0.0422, 1.074, -0.05845), (-0.9877, 1.304, -1.412), (-1.002, -0.9912, 0.0002508), (0.05192, 1.07, -0.05552), (0.05148, 0.9992, -0.01203)], [], [(0, 1, 3, 2), (4, 5, 7, 6), (8, 9, 11, 10)])
_uv = me_plane_004.uv_layers.new(name='UVMap')
_uv.uv.foreach_set('vector', [0.0, 0.0, 1.0, 0.0, 1.0, 1.0, 0.0, 1.0, 0.0, 0.0, 1.0, 0.0, 1.0, 1.0, 0.0, 1.0, 0.0, 0.0, 1.0, 0.0, 1.0, 1.0, 0.0, 1.0])
me_plane_004.materials.append(mat_material_015)
me_plane_004.use_remesh_fix_poles = True
me_plane_004.use_remesh_preserve_attributes = False
me_plane_004.use_mirror_vertex_groups = False
me_plane_004.update()

# ---- objects
ob_cube_002 = bpy.data.objects.new('Cube.002', me_cube_003)
ob_cube_003 = bpy.data.objects.new('Cube.003', me_cube_004)
ob_cube_005 = bpy.data.objects.new('Cube.005', me_cube_006)
ob_cube_006 = bpy.data.objects.new('Cube.006', me_cube_007)
ob_cube_007 = bpy.data.objects.new('Cube.007', me_cube_008)
ob_cube_010 = bpy.data.objects.new('Cube.010', me_cube_011)
ob_cube_011 = bpy.data.objects.new('Cube.011', me_cube_012)
ob_cube_001 = bpy.data.objects.new('Cube.001', me_cube_013)
ob_cube_009 = bpy.data.objects.new('Cube.009', me_cube_016)
ob_cube_004 = bpy.data.objects.new('Cube.004', me_cube_017)
ob_cube_008 = bpy.data.objects.new('Cube.008', me_cube_018)
ob_cube_015 = bpy.data.objects.new('Cube.015', me_cube_025)
ob_plane_003 = bpy.data.objects.new('Plane.003', me_plane_003)
ob_plane_004 = bpy.data.objects.new('Plane.004', me_plane_004)

# ---- transforms, parenting, visibility, modifiers, constraints
ob_cube_002.location = (1.701, 0.3195, 2.321)
ob_cube_002.scale = (0.1188, 0.1188, 2.06)
ob_cube_002.lineart.crease_threshold = 0.0
ob_cube_003.location = (1.701, 1.683, 2.321)
ob_cube_003.scale = (0.1188, 0.1188, 2.115)
ob_cube_003.lineart.crease_threshold = 0.0
ob_cube_005.location = (0.318, 1.683, 2.321)
ob_cube_005.scale = (0.1188, 0.1188, 2.115)
ob_cube_005.lineart.crease_threshold = 0.0
ob_cube_006.location = (1.02, 0.2851, 1.641)
ob_cube_006.rotation_euler = (-0.0, 1.575, -0.0)
ob_cube_006.scale = (0.1382, 0.06458, 0.7614)
ob_cube_006.lineart.crease_threshold = 0.0
ob_cube_007.location = (1.006, 1.678, 1.641)
ob_cube_007.rotation_euler = (-0.0, 1.575, -0.0)
ob_cube_007.scale = (0.1382, 0.06458, 0.7614)
ob_cube_007.lineart.crease_threshold = 0.0
ob_cube_010.location = (0.3257, 1.008, 1.641)
ob_cube_010.rotation_euler = (-0.0, 1.575, -1.565)
ob_cube_010.scale = (0.1382, 0.06458, 0.7614)
ob_cube_010.lineart.crease_threshold = 0.0
ob_cube_011.location = (1.705, 0.9983, 1.641)
ob_cube_011.rotation_euler = (-0.0, 1.575, -1.565)
ob_cube_011.scale = (0.1382, 0.06458, 0.7614)
ob_cube_011.lineart.crease_threshold = 0.0
ob_cube_001.location = (0.4479, 1.008, 4.3)
ob_cube_001.rotation_euler = (1.329, 1.591, -0.1825)
ob_cube_001.scale = (0.1121, 0.05239, 0.6177)
ob_cube_001.lineart.crease_threshold = 0.0
ob_cube_009.location = (1.593, 1.008, 4.3)
ob_cube_009.rotation_euler = (-0.0, 1.575, -1.648)
ob_cube_009.scale = (0.1121, 0.05239, 0.6177)
ob_cube_009.lineart.crease_threshold = 0.0
ob_cube_004.location = (0.988, 1.598, 4.29)
ob_cube_004.rotation_euler = (1.329, 1.591, -1.798)
ob_cube_004.scale = (0.1121, 0.05239, 0.6177)
ob_cube_004.lineart.crease_threshold = 0.0
ob_cube_008.location = (0.988, 0.4018, 4.29)
ob_cube_008.rotation_euler = (1.329, 1.591, -1.798)
ob_cube_008.scale = (0.1071, 0.05006, 0.5902)
ob_cube_008.lineart.crease_threshold = 0.0
ob_cube_015.location = (1.561, 0.2837, 4.797)
ob_cube_015.rotation_euler = (0.06691, 1.555, -1.505)
ob_cube_015.scale = (0.3653, 0.2339, 0.02043)
ob_cube_015.lineart.crease_threshold = 0.0
ob_plane_003.location = (1.498, 1.037, 6.496)
ob_plane_003.rotation_euler = (0.7207, 0.004974, -4.714)
ob_plane_003.scale = (0.8923, 0.622, 0.9135)
ob_plane_003.lineart.crease_threshold = 0.0
ob_plane_004.location = (0.4902, 1.037, 6.496)
ob_plane_004.rotation_euler = (0.7348, 0.005436, -7.855)
ob_plane_004.scale = (0.8923, 0.622, 0.9135)
ob_plane_004.lineart.crease_threshold = 0.0

# ---- collection membership
col_collection.objects.link(ob_cube_002)
col_collection.objects.link(ob_cube_003)
col_collection.objects.link(ob_cube_005)
col_collection.objects.link(ob_cube_006)
col_collection.objects.link(ob_cube_007)
col_collection.objects.link(ob_cube_010)
col_collection.objects.link(ob_cube_011)
col_collection.objects.link(ob_cube_001)
col_collection.objects.link(ob_cube_009)
col_collection.objects.link(ob_cube_004)
col_collection.objects.link(ob_cube_008)
col_collection.objects.link(ob_cube_015)
col_collection.objects.link(ob_plane_003)
col_collection.objects.link(ob_plane_004)

# ---- scene / render settings (as saved in the file)
scene.frame_start = 1; scene.frame_end = 250; scene.frame_set(1)
scene.render.engine = 'BLENDER_EEVEE_NEXT'
scene.cycles.use_denoising = False
scene.cycles.samples = 128
scene.cycles.sampling_pattern = 'TABULATED_SOBOL'
scene.cycles.use_adaptive_sampling = False
scene.cycles.use_light_tree = False
scene.view_settings.view_transform = 'Filmic'
bpy.context.view_layer.update()

# ---- added for rendering (the .blend has no active camera and no usable light): camera, sun
cam_auto = bpy.data.cameras.new('AutoCamera')
cam_auto.lens = 50.0
cam_auto.sensor_width = 36.0
cam_auto.clip_end = 1000.0
ob_auto_camera = bpy.data.objects.new('AutoCamera', cam_auto)
scene.collection.objects.link(ob_auto_camera)
ob_auto_camera.location = (7.85172, -7.19501, 9.081)
ob_auto_camera.rotation_euler = (1.09748, -7.21219e-08, 0.694738)
scene.camera = ob_auto_camera
light_auto_sun = bpy.data.lights.new('AutoSun', 'SUN')
light_auto_sun.energy = 3.0
light_auto_sun.angle = 0.0523599
ob_auto_sun = bpy.data.objects.new('AutoSun', light_auto_sun)
scene.collection.objects.link(ob_auto_sun)
ob_auto_sun.rotation_euler = (0.872665, 0.174533, 0.523599)
bpy.context.view_layer.update()
